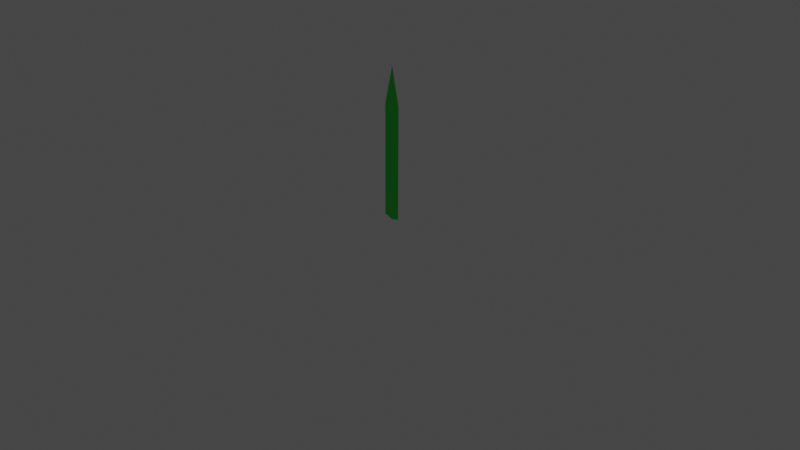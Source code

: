 # Source: grass_blade.blend  (saved by Blender 2.92.15; exported with 4.5.12 LTS)
import bpy
from mathutils import Matrix  # noqa: F401  (used for matrix-valued properties, if any)

bpy.ops.wm.read_factory_settings(use_empty=True)
scene = bpy.context.scene
scene.name = 'Scene'

# ---- collections
col_collection = bpy.data.collections.new('Collection'); scene.collection.children.link(col_collection)

# ---- materials (node trees are filled in below, after node groups)
mat_material_001 = bpy.data.materials.new('Material.001')
mat_material_001.use_transparent_shadow = False
mat_material_001.diffuse_color = (0.05741, 0.8, 0.08763, 1.0)
mat_material_001.roughness = 1.0
mat_material_001.specular_intensity = 0.08974

# ---- material node trees

# ---- world
world_world = bpy.data.worlds.new('World'); scene.world = world_world
world_world.use_nodes = True; world_world.node_tree.nodes.clear()
_N = world_world.node_tree.nodes; _L = world_world.node_tree.links
n0 = _N.new('ShaderNodeOutputWorld'); n0.name = 'World Output'; n0.location = (300, 300)
n1 = _N.new('ShaderNodeBackground'); n1.name = 'Background'; n1.location = (10, 300)
n1.inputs[0].default_value = (0.05088, 0.05088, 0.05088, 1.0)
_L.new(n1.outputs[0], n0.inputs[0])
n0.is_active_output = True
world_world.color = (0.05088, 0.05088, 0.05088)
world_world.use_sun_shadow = False
world_world.sun_shadow_jitter_overblur = 0.0

# ---- cameras
cam_camera = bpy.data.cameras.new('Camera')
cam_camera.clip_end = 100.0
cam_camera.ortho_scale = 7.314

# ---- lights
light_light = bpy.data.lights.new('Light', 'POINT')
light_light.transmission_factor = 0.0
light_light.energy = 1000.0
light_light.shadow_soft_size = 0.1
light_light.shadow_maximum_resolution = 0.006
light_light.use_absolute_resolution = True

# ---- meshes
me_plane = bpy.data.meshes.new('Plane')
me_plane.from_pydata([(-0.03616, -0.656, -0.005453), (-0.0006867, 0.9653, -0.0001191), (0.06001, -0.2541, 0.02316), (0.0839, 0.9372, 0.02702), (-0.09322, 0.937, -0.02999), (-0.117, -0.2491, -0.03381), (-0.01842, 0.1547, -0.002786), (0.07195, 0.3415, 0.02509), (-0.1054, 0.3308, -0.032), (-0.02729, -0.2507, -0.004119), (0.06598, 0.0437, 0.02413), (-0.1115, 0.0277, -0.03301), (-0.009554, 0.56, -0.001452), (0.07792, 0.6394, 0.02606), (-0.09931, 0.6339, -0.031)], [], [(13, 3, 1, 12), (12, 1, 4, 14), (9, 6, 8, 11), (10, 7, 6, 9), (2, 10, 9, 0), (0, 9, 11, 5), (6, 12, 14, 8), (7, 13, 12, 6)])
_uv = me_plane.uv_layers.new(name='UVMap')
_uv.uv.foreach_set('vector', [0.75, 0.25, 1.0, 0.25, 1.0, 0.5, 0.75, 0.5, 0.75, 0.5, 1.0, 0.5, 1.0, 0.75, 0.75, 0.75, 0.25, 0.5, 0.5, 0.5, 0.5, 0.75, 0.25, 0.75, 0.25, 0.25, 0.5, 0.25, 0.5, 0.5, 0.25, 0.5, 0.0, 0.25, 0.25, 0.25, 0.25, 0.5, 0.0, 0.5, 0.0, 0.5, 0.25, 0.5, 0.25, 0.75, 0.0, 0.75, 0.5, 0.5, 0.75, 0.5, 0.75, 0.75, 0.5, 0.75, 0.5, 0.25, 0.75, 0.25, 0.75, 0.5, 0.5, 0.5])
me_plane.materials.append(mat_material_001)
me_plane.use_remesh_fix_poles = True
me_plane.use_remesh_preserve_attributes = False
me_plane.use_mirror_vertex_groups = False
me_plane.update()

# ---- objects
ob_light = bpy.data.objects.new('Light', light_light)
ob_camera = bpy.data.objects.new('Camera', cam_camera)
ob_plane = bpy.data.objects.new('Plane', me_plane)

# ---- transforms, parenting, visibility, modifiers, constraints
ob_light.location = (4.125, 1.001, 5.904)
ob_light.rotation_euler = (0.6503, 0.05522, 1.85)
ob_light.lock_rotations_4d = False
ob_light.empty_display_type = 'ARROWS'
ob_light.color = (0.0, 0.0, 0.0, 0.0)
ob_light.lineart.crease_threshold = 0.0
ob_camera.location = (7.278, -6.983, 4.958)
ob_camera.rotation_euler = (1.109, -0.0, 0.7987)
ob_camera.lock_rotations_4d = False
ob_camera.empty_display_type = 'ARROWS'
ob_camera.color = (0.0, 0.0, 0.0, 0.0)
ob_camera.display_type = 'WIRE'
ob_camera.lineart.crease_threshold = 0.0
ob_plane.location = (0.01899, -0.005, 0.9701)
ob_plane.rotation_euler = (-1.579, 0.02176, -0.3146)
ob_plane.lineart.crease_threshold = 0.0

# ---- collection membership
col_collection.objects.link(ob_light)
col_collection.objects.link(ob_camera)
col_collection.objects.link(ob_plane)

# ---- scene / render settings (as saved in the file)
scene.camera = ob_camera
scene.frame_start = 1; scene.frame_end = 250; scene.frame_set(1)
scene.render.engine = 'BLENDER_EEVEE_NEXT'
scene.cycles.use_denoising = False
scene.cycles.samples = 128
scene.cycles.sampling_pattern = 'TABULATED_SOBOL'
scene.cycles.use_adaptive_sampling = False
scene.cycles.use_light_tree = False
scene.view_settings.view_transform = 'Filmic'
bpy.context.view_layer.update()
